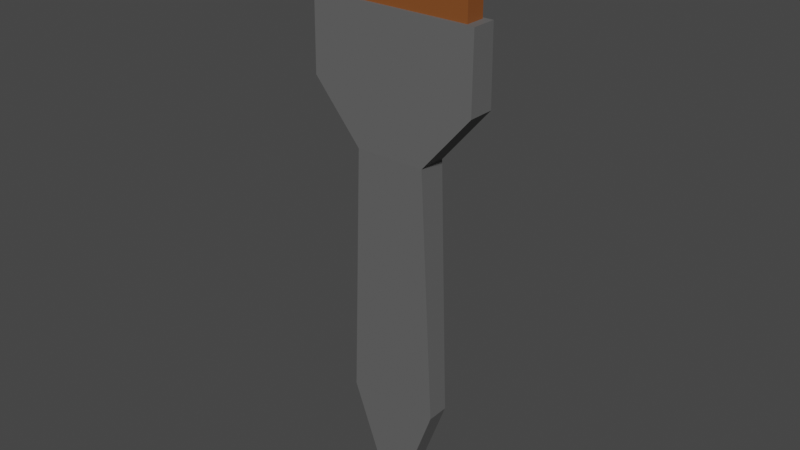 # Source: WashBrush1.blend  (saved by Blender 3.2.14; exported with 4.5.12 LTS)
import bpy
from mathutils import Matrix  # noqa: F401  (used for matrix-valued properties, if any)

bpy.ops.wm.read_factory_settings(use_empty=True)
scene = bpy.context.scene
scene.name = 'Scene'

# ---- collections
col_collection = bpy.data.collections.new('Collection'); scene.collection.children.link(col_collection)

# ---- materials (node trees are filled in below, after node groups)
mat_wood1washbrush1 = bpy.data.materials.new('Wood1WashBrush1')
mat_wood1washbrush1.use_transparent_shadow = False
mat_bristles1washbrush1 = bpy.data.materials.new('Bristles1WashBrush1')
mat_bristles1washbrush1.use_transparent_shadow = False

# ---- material node trees
mat_wood1washbrush1.use_nodes = True; mat_wood1washbrush1.node_tree.nodes.clear()
_N = mat_wood1washbrush1.node_tree.nodes; _L = mat_wood1washbrush1.node_tree.links
n0 = _N.new('ShaderNodeBsdfPrincipled'); n0.name = 'Principled BSDF'; n0.location = (10, 300)
n0.distribution = 'GGX'
n0.subsurface_method = 'RANDOM_WALK_SKIN'
n0.inputs[0].default_value = (0.1248, 0.1248, 0.1248, 1.0)
n0.inputs[3].default_value = 1.45
n0.inputs[27].default_value = (0.0, 0.0, 0.0, 1.0)
n0.inputs[28].default_value = 1.0
n1 = _N.new('ShaderNodeOutputMaterial'); n1.name = 'Material Output'; n1.location = (300, 300)
_L.new(n0.outputs[0], n1.inputs[0])
n1.is_active_output = True
mat_bristles1washbrush1.use_nodes = True; mat_bristles1washbrush1.node_tree.nodes.clear()
_N = mat_bristles1washbrush1.node_tree.nodes; _L = mat_bristles1washbrush1.node_tree.links
n0 = _N.new('ShaderNodeBsdfPrincipled'); n0.name = 'Principled BSDF'; n0.location = (10, 300)
n0.distribution = 'GGX'
n0.subsurface_method = 'RANDOM_WALK_SKIN'
n0.inputs[0].default_value = (0.2384, 0.07421, 0.01764, 1.0)
n0.inputs[3].default_value = 1.45
n0.inputs[27].default_value = (0.0, 0.0, 0.0, 1.0)
n0.inputs[28].default_value = 1.0
n1 = _N.new('ShaderNodeOutputMaterial'); n1.name = 'Material Output'; n1.location = (300, 300)
_L.new(n0.outputs[0], n1.inputs[0])
n1.is_active_output = True

# ---- world
world_world = bpy.data.worlds.new('World'); scene.world = world_world
world_world.use_nodes = True; world_world.node_tree.nodes.clear()
_N = world_world.node_tree.nodes; _L = world_world.node_tree.links
n0 = _N.new('ShaderNodeOutputWorld'); n0.name = 'World Output'; n0.location = (300, 300)
n1 = _N.new('ShaderNodeBackground'); n1.name = 'Background'; n1.location = (10, 300)
n1.inputs[0].default_value = (0.05088, 0.05088, 0.05088, 1.0)
_L.new(n1.outputs[0], n0.inputs[0])
n0.is_active_output = True
world_world.color = (0.05088, 0.05088, 0.05088)
world_world.use_sun_shadow = False
world_world.sun_shadow_jitter_overblur = 0.0

# ---- meshes
me_cube_001 = bpy.data.meshes.new('Cube.001')
me_cube_001.from_pydata([(-0.004168, -0.006355, -0.2132), (-0.02128, -0.008511, 0.006238), (-0.004168, 0.006356, -0.2132), (-0.02128, 0.008511, 0.006238), (0.004168, -0.006355, -0.2132), (0.02128, -0.008511, 0.006238), (0.004168, 0.006356, -0.2132), (0.02128, 0.008511, 0.006238), (-0.04575, -0.005996, 0.08614), (-0.04575, 0.005996, 0.08614), (0.04575, 0.005996, 0.08614), (0.04575, -0.005996, 0.08614), (-0.05089, -0.007614, 0.08614), (-0.05089, 0.007614, 0.08614), (0.05089, 0.007614, 0.08614), (0.05089, -0.007614, 0.08614), (0.04575, -0.005996, 0.1418), (0.04575, 0.005996, 0.1418), (-0.04575, 0.005996, 0.1418), (-0.04575, -0.005996, 0.1418), (-0.02813, -0.006756, -0.1478), (-0.02813, 0.006756, -0.1478), (0.02813, 0.006756, -0.1478), (0.02813, -0.006756, -0.1478), (0.05103, -0.008125, 0.04062), (-0.05103, -0.008125, 0.04062), (-0.05103, 0.008125, 0.04062), (0.05103, 0.008125, 0.04062)], [], [(20, 1, 3, 21), (21, 3, 7, 22), (22, 7, 5, 23), (23, 5, 1, 20), (2, 6, 4, 0), (25, 24, 15, 12), (9, 8, 19, 18), (27, 26, 13, 14), (24, 27, 14, 15), (26, 25, 12, 13), (8, 9, 13, 12), (9, 10, 14, 13), (10, 11, 15, 14), (11, 8, 12, 15), (10, 9, 18, 17), (11, 10, 17, 16), (8, 11, 16, 19), (19, 16, 17, 18), (4, 23, 20, 0), (6, 22, 23, 4), (2, 21, 22, 6), (0, 20, 21, 2), (3, 1, 25, 26), (5, 7, 27, 24), (7, 3, 26, 27), (1, 5, 24, 25)])
me_cube_001.polygons.foreach_set('material_index', [0, 0, 0, 0, 0, 0, 1, 0, 0, 0, 0, 0, 0, 0, 1, 1, 1, 1, 0, 0, 0, 0, 0, 0, 0, 0])
_uv = me_cube_001.uv_layers.new(name='UVMap')
_uv.uv.foreach_set('vector', [0.4214, 0.0, 0.625, 0.0, 0.625, 0.25, 0.4214, 0.25, 0.4214, 0.25, 0.625, 0.25, 0.625, 0.5, 0.4214, 0.5, 0.4214, 0.5, 0.625, 0.5, 0.625, 0.75, 0.4214, 0.75, 0.4214, 0.75, 0.625, 0.75, 0.625, 1.0, 0.4214, 1.0, 0.125, 0.5, 0.375, 0.5, 0.375, 0.75, 0.125, 0.75, 0.625, 1.0, 0.625, 0.75, 0.625, 0.75, 0.625, 1.0, 0.8624, 0.5266, 0.8624, 0.7234, 0.8624, 0.7234, 0.8624, 0.5266, 0.625, 0.5, 0.625, 0.25, 0.625, 0.25, 0.625, 0.5, 0.625, 0.75, 0.625, 0.5, 0.625, 0.5, 0.625, 0.75, 0.625, 0.25, 0.625, 0.0, 0.625, 0.0, 0.625, 0.25, 0.8624, 0.7234, 0.8624, 0.5266, 0.875, 0.5, 0.875, 0.75, 0.8624, 0.5266, 0.6376, 0.5266, 0.625, 0.5, 0.875, 0.5, 0.6376, 0.5266, 0.6376, 0.7234, 0.625, 0.75, 0.625, 0.5, 0.6376, 0.7234, 0.8624, 0.7234, 0.875, 0.75, 0.625, 0.75, 0.6376, 0.5266, 0.8624, 0.5266, 0.8624, 0.5266, 0.6376, 0.5266, 0.6376, 0.7234, 0.6376, 0.5266, 0.6376, 0.5266, 0.6376, 0.7234, 0.8624, 0.7234, 0.6376, 0.7234, 0.6376, 0.7234, 0.8624, 0.7234, 0.8624, 0.7234, 0.6376, 0.7234, 0.6376, 0.5266, 0.8624, 0.5266, 0.375, 0.75, 0.4214, 0.75, 0.4214, 1.0, 0.375, 1.0, 0.375, 0.5, 0.4214, 0.5, 0.4214, 0.75, 0.375, 0.75, 0.375, 0.25, 0.4214, 0.25, 0.4214, 0.5, 0.375, 0.5, 0.375, 0.0, 0.4214, 0.0, 0.4214, 0.25, 0.375, 0.25, 0.625, 0.25, 0.625, 0.0, 0.625, 0.0, 0.625, 0.25, 0.625, 0.75, 0.625, 0.5, 0.625, 0.5, 0.625, 0.75, 0.625, 0.5, 0.625, 0.25, 0.625, 0.25, 0.625, 0.5, 0.625, 1.0, 0.625, 0.75, 0.625, 0.75, 0.625, 1.0])
me_cube_001.materials.append(mat_wood1washbrush1)
me_cube_001.materials.append(mat_bristles1washbrush1)
me_cube_001.update()

# ---- objects
ob_washbrush1 = bpy.data.objects.new('WashBrush1', me_cube_001)

# ---- transforms, parenting, visibility, modifiers, constraints
ob_washbrush1.location = (-1.33e-09, -3.991e-10, 5.322e-09)

# ---- collection membership
col_collection.objects.link(ob_washbrush1)

# ---- scene / render settings (as saved in the file)
scene.frame_start = 1; scene.frame_end = 250; scene.frame_set(1)
scene.render.engine = 'BLENDER_EEVEE_NEXT'
scene.cycles.sampling_pattern = 'TABULATED_SOBOL'
scene.cycles.use_light_tree = False
scene.view_settings.view_transform = 'Filmic'
bpy.context.view_layer.update()

# ---- added for rendering (the .blend has no active camera and no usable light): camera, sun
cam_auto = bpy.data.cameras.new('AutoCamera')
cam_auto.lens = 50.0
cam_auto.sensor_width = 36.0
cam_auto.clip_end = 1000.0
ob_auto_camera = bpy.data.objects.new('AutoCamera', cam_auto)
scene.collection.objects.link(ob_auto_camera)
ob_auto_camera.location = (0.342163, -0.410596, 0.23805)
ob_auto_camera.rotation_euler = (1.09748, -7.21219e-08, 0.694738)
scene.camera = ob_auto_camera
light_auto_sun = bpy.data.lights.new('AutoSun', 'SUN')
light_auto_sun.energy = 3.0
light_auto_sun.angle = 0.0523599
ob_auto_sun = bpy.data.objects.new('AutoSun', light_auto_sun)
scene.collection.objects.link(ob_auto_sun)
ob_auto_sun.rotation_euler = (0.872665, 0.174533, 0.523599)
bpy.context.view_layer.update()
